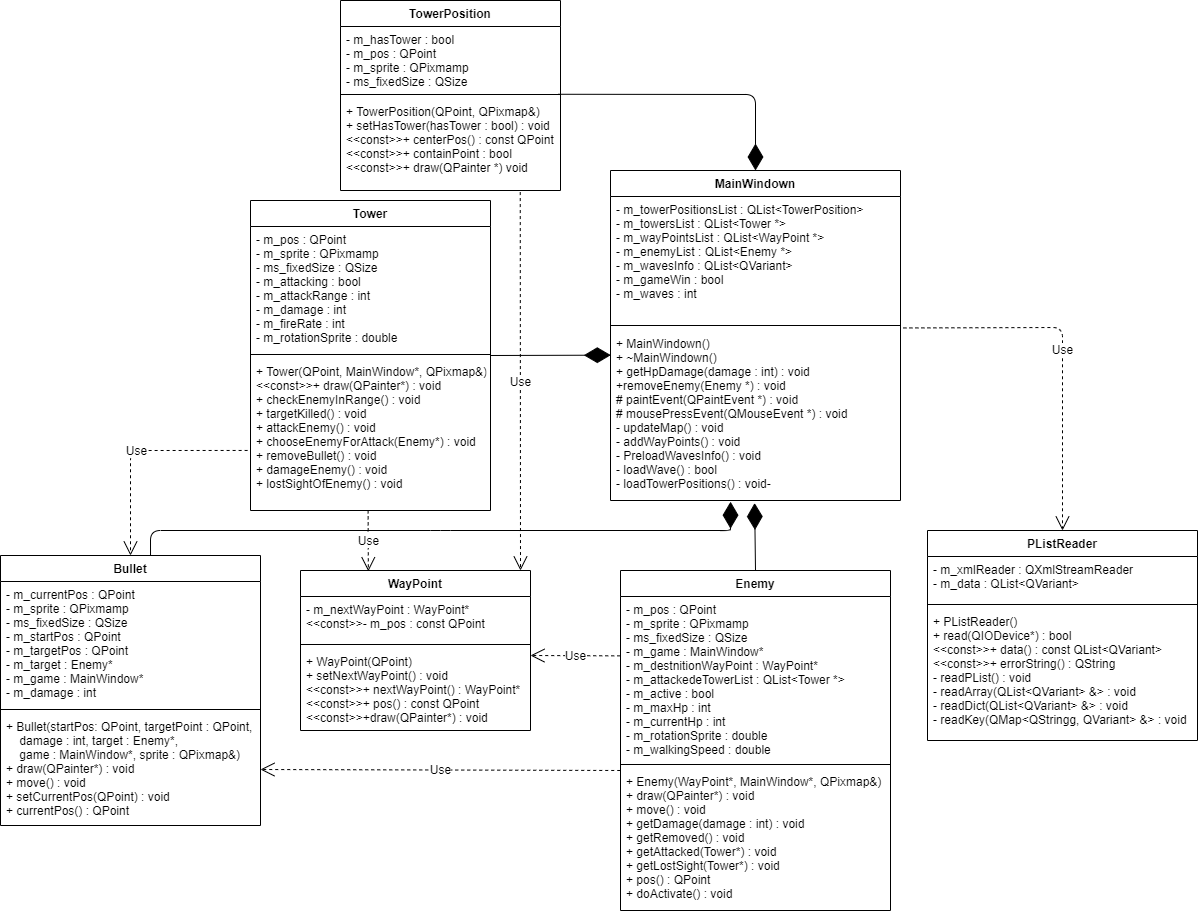

The diagram above was exported from draw.io. Its source (the exported page's mxGraphModel, read from the mxfile embedded in the PNG):
<mxGraphModel dx="2105" dy="576" grid="1" gridSize="10" guides="1" tooltips="1" connect="1" arrows="1" fold="1" page="1" pageScale="1" pageWidth="827" pageHeight="1169" math="0" shadow="0">
  <root>
    <mxCell id="0" />
    <mxCell id="1" parent="0" />
    <mxCell id="nq7aPlwZUsnmHJy0ZK6a-9" value="MainWindown" style="swimlane;fontStyle=1;align=center;verticalAlign=top;childLayout=stackLayout;horizontal=1;startSize=26;horizontalStack=0;resizeParent=1;resizeParentMax=0;resizeLast=0;collapsible=1;marginBottom=0;" parent="1" vertex="1">
      <mxGeometry x="510" y="200" width="290" height="330" as="geometry" />
    </mxCell>
    <mxCell id="nq7aPlwZUsnmHJy0ZK6a-10" value="- m_towerPositionsList : QList&lt;TowerPosition&gt;&#10;- m_towersList : QList&lt;Tower *&gt;&#10;- m_wayPointsList : QList&lt;WayPoint *&gt;&#10;- m_enemyList : QList&lt;Enemy *&gt;&#10;- m_wavesInfo : QList&lt;QVariant&gt;&#10;- m_gameWin : bool&#10;- m_waves : int" style="text;strokeColor=none;fillColor=none;align=left;verticalAlign=top;spacingLeft=4;spacingRight=4;overflow=hidden;rotatable=0;points=[[0,0.5],[1,0.5]];portConstraint=eastwest;" parent="nq7aPlwZUsnmHJy0ZK6a-9" vertex="1">
      <mxGeometry y="26" width="290" height="124" as="geometry" />
    </mxCell>
    <mxCell id="nq7aPlwZUsnmHJy0ZK6a-11" value="" style="line;strokeWidth=1;fillColor=none;align=left;verticalAlign=middle;spacingTop=-1;spacingLeft=3;spacingRight=3;rotatable=0;labelPosition=right;points=[];portConstraint=eastwest;" parent="nq7aPlwZUsnmHJy0ZK6a-9" vertex="1">
      <mxGeometry y="150" width="290" height="10" as="geometry" />
    </mxCell>
    <mxCell id="nq7aPlwZUsnmHJy0ZK6a-12" value="+ MainWindown()&#10;+ ~MainWindown()&#10;+ getHpDamage(damage : int) : void&#10;+removeEnemy(Enemy *) : void&#10;# paintEvent(QPaintEvent *) : void&#10;# mousePressEvent(QMouseEvent *) : void&#10;- updateMap() : void&#10;- addWayPoints() : void&#10;- PreloadWavesInfo() : void&#10;- loadWave() : bool&#10;- loadTowerPositions() : void-&#10;&#10;" style="text;strokeColor=none;fillColor=none;align=left;verticalAlign=top;spacingLeft=4;spacingRight=4;overflow=hidden;rotatable=0;points=[[0,0.5],[1,0.5]];portConstraint=eastwest;" parent="nq7aPlwZUsnmHJy0ZK6a-9" vertex="1">
      <mxGeometry y="160" width="290" height="170" as="geometry" />
    </mxCell>
    <mxCell id="nq7aPlwZUsnmHJy0ZK6a-13" value="TowerPosition" style="swimlane;fontStyle=1;align=center;verticalAlign=top;childLayout=stackLayout;horizontal=1;startSize=26;horizontalStack=0;resizeParent=1;resizeParentMax=0;resizeLast=0;collapsible=1;marginBottom=0;" parent="1" vertex="1">
      <mxGeometry x="240" y="30" width="220" height="190" as="geometry" />
    </mxCell>
    <mxCell id="nq7aPlwZUsnmHJy0ZK6a-14" value="- m_hasTower : bool&#10;- m_pos : QPoint&#10;- m_sprite : QPixmamp&#10;- ms_fixedSize : QSize" style="text;strokeColor=none;fillColor=none;align=left;verticalAlign=top;spacingLeft=4;spacingRight=4;overflow=hidden;rotatable=0;points=[[0,0.5],[1,0.5]];portConstraint=eastwest;shadow=0;" parent="nq7aPlwZUsnmHJy0ZK6a-13" vertex="1">
      <mxGeometry y="26" width="220" height="64" as="geometry" />
    </mxCell>
    <mxCell id="nq7aPlwZUsnmHJy0ZK6a-15" value="" style="line;strokeWidth=1;fillColor=none;align=left;verticalAlign=middle;spacingTop=-1;spacingLeft=3;spacingRight=3;rotatable=0;labelPosition=right;points=[];portConstraint=eastwest;" parent="nq7aPlwZUsnmHJy0ZK6a-13" vertex="1">
      <mxGeometry y="90" width="220" height="8" as="geometry" />
    </mxCell>
    <mxCell id="nq7aPlwZUsnmHJy0ZK6a-16" value="+ TowerPosition(QPoint, QPixmap&amp;)&#10;+ setHasTower(hasTower : bool) : void&#10;&lt;&lt;const&gt;&gt;+ centerPos() : const QPoint&#10;&lt;&lt;const&gt;&gt;+ containPoint : bool&#10;&lt;&lt;const&gt;&gt;+ draw(QPainter *) void &#10;" style="text;strokeColor=none;fillColor=none;align=left;verticalAlign=top;spacingLeft=4;spacingRight=4;overflow=hidden;rotatable=0;points=[[0,0.5],[1,0.5]];portConstraint=eastwest;" parent="nq7aPlwZUsnmHJy0ZK6a-13" vertex="1">
      <mxGeometry y="98" width="220" height="92" as="geometry" />
    </mxCell>
    <mxCell id="nq7aPlwZUsnmHJy0ZK6a-19" value="WayPoint" style="swimlane;fontStyle=1;align=center;verticalAlign=top;childLayout=stackLayout;horizontal=1;startSize=26;horizontalStack=0;resizeParent=1;resizeParentMax=0;resizeLast=0;collapsible=1;marginBottom=0;shadow=0;" parent="1" vertex="1">
      <mxGeometry x="200" y="600" width="230" height="160" as="geometry" />
    </mxCell>
    <mxCell id="nq7aPlwZUsnmHJy0ZK6a-20" value="- m_nextWayPoint : WayPoint*&#10;&lt;&lt;const&gt;&gt;- m_pos : const QPoint" style="text;strokeColor=none;fillColor=none;align=left;verticalAlign=top;spacingLeft=4;spacingRight=4;overflow=hidden;rotatable=0;points=[[0,0.5],[1,0.5]];portConstraint=eastwest;" parent="nq7aPlwZUsnmHJy0ZK6a-19" vertex="1">
      <mxGeometry y="26" width="230" height="44" as="geometry" />
    </mxCell>
    <mxCell id="nq7aPlwZUsnmHJy0ZK6a-21" value="" style="line;strokeWidth=1;fillColor=none;align=left;verticalAlign=middle;spacingTop=-1;spacingLeft=3;spacingRight=3;rotatable=0;labelPosition=right;points=[];portConstraint=eastwest;" parent="nq7aPlwZUsnmHJy0ZK6a-19" vertex="1">
      <mxGeometry y="70" width="230" height="8" as="geometry" />
    </mxCell>
    <mxCell id="nq7aPlwZUsnmHJy0ZK6a-22" value="+ WayPoint(QPoint)&#10;+ setNextWayPoint() : void&#10;&lt;&lt;const&gt;&gt;+ nextWayPoint() : WayPoint*&#10;&lt;&lt;const&gt;&gt;+ pos() : const QPoint&#10;&lt;&lt;const&gt;&gt;+draw(QPainter*) : void&#10;" style="text;strokeColor=none;fillColor=none;align=left;verticalAlign=top;spacingLeft=4;spacingRight=4;overflow=hidden;rotatable=0;points=[[0,0.5],[1,0.5]];portConstraint=eastwest;" parent="nq7aPlwZUsnmHJy0ZK6a-19" vertex="1">
      <mxGeometry y="78" width="230" height="82" as="geometry" />
    </mxCell>
    <mxCell id="nq7aPlwZUsnmHJy0ZK6a-23" value="PListReader" style="swimlane;fontStyle=1;align=center;verticalAlign=top;childLayout=stackLayout;horizontal=1;startSize=26;horizontalStack=0;resizeParent=1;resizeParentMax=0;resizeLast=0;collapsible=1;marginBottom=0;shadow=0;" parent="1" vertex="1">
      <mxGeometry x="827" y="560" width="270" height="210" as="geometry" />
    </mxCell>
    <mxCell id="nq7aPlwZUsnmHJy0ZK6a-24" value="- m_xmlReader : QXmlStreamReader&#10;- m_data : QList&lt;QVariant&gt;" style="text;strokeColor=none;fillColor=none;align=left;verticalAlign=top;spacingLeft=4;spacingRight=4;overflow=hidden;rotatable=0;points=[[0,0.5],[1,0.5]];portConstraint=eastwest;" parent="nq7aPlwZUsnmHJy0ZK6a-23" vertex="1">
      <mxGeometry y="26" width="270" height="44" as="geometry" />
    </mxCell>
    <mxCell id="nq7aPlwZUsnmHJy0ZK6a-25" value="" style="line;strokeWidth=1;fillColor=none;align=left;verticalAlign=middle;spacingTop=-1;spacingLeft=3;spacingRight=3;rotatable=0;labelPosition=right;points=[];portConstraint=eastwest;" parent="nq7aPlwZUsnmHJy0ZK6a-23" vertex="1">
      <mxGeometry y="70" width="270" height="8" as="geometry" />
    </mxCell>
    <mxCell id="nq7aPlwZUsnmHJy0ZK6a-26" value="+ PListReader()&#10;+ read(QIODevice*) : bool&#10;&lt;&lt;const&gt;&gt;+ data() : const QList&lt;QVariant&gt;&#10;&lt;&lt;const&gt;&gt;+ errorString() : QString&#10;- readPList() : void&#10;- readArray(QList&lt;QVariant&gt; &amp;&gt; : void&#10;- readDict(QList&lt;QVariant&gt; &amp;&gt; : void&#10;- readKey(QMap&lt;QStringg, QVariant&gt; &amp;&gt; : void" style="text;strokeColor=none;fillColor=none;align=left;verticalAlign=top;spacingLeft=4;spacingRight=4;overflow=hidden;rotatable=0;points=[[0,0.5],[1,0.5]];portConstraint=eastwest;" parent="nq7aPlwZUsnmHJy0ZK6a-23" vertex="1">
      <mxGeometry y="78" width="270" height="132" as="geometry" />
    </mxCell>
    <mxCell id="nq7aPlwZUsnmHJy0ZK6a-27" value="Tower" style="swimlane;fontStyle=1;align=center;verticalAlign=top;childLayout=stackLayout;horizontal=1;startSize=26;horizontalStack=0;resizeParent=1;resizeParentMax=0;resizeLast=0;collapsible=1;marginBottom=0;shadow=0;" parent="1" vertex="1">
      <mxGeometry x="150" y="230" width="240" height="310" as="geometry" />
    </mxCell>
    <mxCell id="nq7aPlwZUsnmHJy0ZK6a-28" value="- m_pos : QPoint&#10;- m_sprite : QPixmamp&#10;- ms_fixedSize : QSize&#10;- m_attacking : bool&#10;- m_attackRange : int&#10;- m_damage : int&#10;- m_fireRate : int&#10;- m_rotationSprite : double" style="text;strokeColor=none;fillColor=none;align=left;verticalAlign=top;spacingLeft=4;spacingRight=4;overflow=hidden;rotatable=0;points=[[0,0.5],[1,0.5]];portConstraint=eastwest;" parent="nq7aPlwZUsnmHJy0ZK6a-27" vertex="1">
      <mxGeometry y="26" width="240" height="124" as="geometry" />
    </mxCell>
    <mxCell id="nq7aPlwZUsnmHJy0ZK6a-29" value="" style="line;strokeWidth=1;fillColor=none;align=left;verticalAlign=middle;spacingTop=-1;spacingLeft=3;spacingRight=3;rotatable=0;labelPosition=right;points=[];portConstraint=eastwest;" parent="nq7aPlwZUsnmHJy0ZK6a-27" vertex="1">
      <mxGeometry y="150" width="240" height="8" as="geometry" />
    </mxCell>
    <mxCell id="nq7aPlwZUsnmHJy0ZK6a-30" value="+ Tower(QPoint, MainWindow*, QPixmap&amp;)&#10;&lt;&lt;const&gt;&gt;+ draw(QPainter*) : void&#10;+ checkEnemyInRange() : void&#10;+ targetKilled() : void&#10;+ attackEnemy() : void&#10;+ chooseEnemyForAttack(Enemy*) : void&#10;+ removeBullet() : void&#10;+ damageEnemy() : void&#10;+ lostSightOfEnemy() : void" style="text;strokeColor=none;fillColor=none;align=left;verticalAlign=top;spacingLeft=4;spacingRight=4;overflow=hidden;rotatable=0;points=[[0,0.5],[1,0.5]];portConstraint=eastwest;" parent="nq7aPlwZUsnmHJy0ZK6a-27" vertex="1">
      <mxGeometry y="158" width="240" height="152" as="geometry" />
    </mxCell>
    <mxCell id="nq7aPlwZUsnmHJy0ZK6a-35" value="Enemy" style="swimlane;fontStyle=1;align=center;verticalAlign=top;childLayout=stackLayout;horizontal=1;startSize=26;horizontalStack=0;resizeParent=1;resizeParentMax=0;resizeLast=0;collapsible=1;marginBottom=0;shadow=0;" parent="1" vertex="1">
      <mxGeometry x="520" y="600" width="270" height="340" as="geometry" />
    </mxCell>
    <mxCell id="nq7aPlwZUsnmHJy0ZK6a-36" value="- m_pos : QPoint&#10;- m_sprite : QPixmamp&#10;- ms_fixedSize : QSize&#10;- m_game : MainWindow*&#10;- m_destnitionWayPoint : WayPoint*&#10;- m_attackedeTowerList : QList&lt;Tower *&gt;&#10;- m_active : bool&#10;- m_maxHp : int&#10;- m_currentHp : int&#10;- m_rotationSprite : double&#10;- m_walkingSpeed : double" style="text;strokeColor=none;fillColor=none;align=left;verticalAlign=top;spacingLeft=4;spacingRight=4;overflow=hidden;rotatable=0;points=[[0,0.5],[1,0.5]];portConstraint=eastwest;" parent="nq7aPlwZUsnmHJy0ZK6a-35" vertex="1">
      <mxGeometry y="26" width="270" height="164" as="geometry" />
    </mxCell>
    <mxCell id="nq7aPlwZUsnmHJy0ZK6a-37" value="" style="line;strokeWidth=1;fillColor=none;align=left;verticalAlign=middle;spacingTop=-1;spacingLeft=3;spacingRight=3;rotatable=0;labelPosition=right;points=[];portConstraint=eastwest;" parent="nq7aPlwZUsnmHJy0ZK6a-35" vertex="1">
      <mxGeometry y="190" width="270" height="8" as="geometry" />
    </mxCell>
    <mxCell id="nq7aPlwZUsnmHJy0ZK6a-38" value="+ Enemy(WayPoint*, MainWindow*, QPixmap&amp;)&#10;+ draw(QPainter*) : void&#10;+ move() : void&#10;+ getDamage(damage : int) : void&#10;+ getRemoved() : void&#10;+ getAttacked(Tower*) : void&#10;+ getLostSight(Tower*) : void&#10;+ pos() : QPoint&#10;+ doActivate() : void" style="text;strokeColor=none;fillColor=none;align=left;verticalAlign=top;spacingLeft=4;spacingRight=4;overflow=hidden;rotatable=0;points=[[0,0.5],[1,0.5]];portConstraint=eastwest;" parent="nq7aPlwZUsnmHJy0ZK6a-35" vertex="1">
      <mxGeometry y="198" width="270" height="142" as="geometry" />
    </mxCell>
    <mxCell id="nq7aPlwZUsnmHJy0ZK6a-43" value="Use" style="endArrow=open;endSize=12;dashed=1;html=1;entryX=0.5;entryY=0;entryDx=0;entryDy=0;exitX=1.01;exitY=-0.015;exitDx=0;exitDy=0;exitPerimeter=0;" parent="1" source="nq7aPlwZUsnmHJy0ZK6a-12" target="nq7aPlwZUsnmHJy0ZK6a-23" edge="1">
      <mxGeometry width="160" relative="1" as="geometry">
        <mxPoint x="655" y="529" as="sourcePoint" />
        <mxPoint x="510" y="400" as="targetPoint" />
        <Array as="points">
          <mxPoint x="962" y="357" />
        </Array>
      </mxGeometry>
    </mxCell>
    <mxCell id="nq7aPlwZUsnmHJy0ZK6a-44" value="" style="endArrow=diamondThin;endFill=1;endSize=24;html=1;entryX=0.5;entryY=0;entryDx=0;entryDy=0;exitX=0.992;exitY=-0.046;exitDx=0;exitDy=0;exitPerimeter=0;" parent="1" source="nq7aPlwZUsnmHJy0ZK6a-16" target="nq7aPlwZUsnmHJy0ZK6a-9" edge="1">
      <mxGeometry width="160" relative="1" as="geometry">
        <mxPoint x="500" y="140" as="sourcePoint" />
        <mxPoint x="660" y="140" as="targetPoint" />
        <Array as="points">
          <mxPoint x="655" y="124" />
        </Array>
      </mxGeometry>
    </mxCell>
    <mxCell id="nq7aPlwZUsnmHJy0ZK6a-45" value="" style="endArrow=diamondThin;endFill=1;endSize=24;html=1;entryX=0.001;entryY=0.145;entryDx=0;entryDy=0;entryPerimeter=0;" parent="1" target="nq7aPlwZUsnmHJy0ZK6a-12" edge="1">
      <mxGeometry width="160" relative="1" as="geometry">
        <mxPoint x="390" y="385" as="sourcePoint" />
        <mxPoint x="380" y="400" as="targetPoint" />
      </mxGeometry>
    </mxCell>
    <mxCell id="nq7aPlwZUsnmHJy0ZK6a-46" value="" style="endArrow=diamondThin;endFill=1;endSize=24;html=1;exitX=0.5;exitY=0;exitDx=0;exitDy=0;entryX=0.497;entryY=1.015;entryDx=0;entryDy=0;entryPerimeter=0;" parent="1" source="nq7aPlwZUsnmHJy0ZK6a-35" target="nq7aPlwZUsnmHJy0ZK6a-12" edge="1">
      <mxGeometry width="160" relative="1" as="geometry">
        <mxPoint x="630" y="510" as="sourcePoint" />
        <mxPoint x="652" y="530" as="targetPoint" />
      </mxGeometry>
    </mxCell>
    <mxCell id="nq7aPlwZUsnmHJy0ZK6a-47" value="Use" style="endArrow=open;endSize=12;dashed=1;html=1;exitX=0.49;exitY=0.999;exitDx=0;exitDy=0;exitPerimeter=0;entryX=0.295;entryY=0.005;entryDx=0;entryDy=0;entryPerimeter=0;" parent="1" source="nq7aPlwZUsnmHJy0ZK6a-30" target="nq7aPlwZUsnmHJy0ZK6a-19" edge="1">
      <mxGeometry width="160" relative="1" as="geometry">
        <mxPoint x="410" y="520" as="sourcePoint" />
        <mxPoint x="570" y="520" as="targetPoint" />
      </mxGeometry>
    </mxCell>
    <mxCell id="nq7aPlwZUsnmHJy0ZK6a-48" value="Use" style="endArrow=open;endSize=12;dashed=1;html=1;exitX=-0.001;exitY=0.362;exitDx=0;exitDy=0;exitPerimeter=0;" parent="1" source="nq7aPlwZUsnmHJy0ZK6a-36" edge="1">
      <mxGeometry width="160" relative="1" as="geometry">
        <mxPoint x="410" y="520" as="sourcePoint" />
        <mxPoint x="430" y="685" as="targetPoint" />
      </mxGeometry>
    </mxCell>
    <mxCell id="nq7aPlwZUsnmHJy0ZK6a-49" value="Use" style="endArrow=open;endSize=12;dashed=1;html=1;exitX=0.817;exitY=1.017;exitDx=0;exitDy=0;exitPerimeter=0;" parent="1" source="nq7aPlwZUsnmHJy0ZK6a-16" edge="1">
      <mxGeometry width="160" relative="1" as="geometry">
        <mxPoint x="410" y="420" as="sourcePoint" />
        <mxPoint x="420" y="600" as="targetPoint" />
      </mxGeometry>
    </mxCell>
    <mxCell id="6mm_dW0CW9Rmsvl_0kqG-1" value="Bullet" style="swimlane;fontStyle=1;align=center;verticalAlign=top;childLayout=stackLayout;horizontal=1;startSize=26;horizontalStack=0;resizeParent=1;resizeParentMax=0;resizeLast=0;collapsible=1;marginBottom=0;" vertex="1" parent="1">
      <mxGeometry x="-100" y="585" width="260" height="270" as="geometry" />
    </mxCell>
    <mxCell id="6mm_dW0CW9Rmsvl_0kqG-2" value="- m_currentPos : QPoint&#10;- m_sprite : QPixmamp&#10;- ms_fixedSize : QSize&#10;- m_startPos : QPoint&#10;- m_targetPos : QPoint&#10;- m_target : Enemy*&#10;- m_game : MainWindow*&#10;- m_damage : int" style="text;strokeColor=none;fillColor=none;align=left;verticalAlign=top;spacingLeft=4;spacingRight=4;overflow=hidden;rotatable=0;points=[[0,0.5],[1,0.5]];portConstraint=eastwest;" vertex="1" parent="6mm_dW0CW9Rmsvl_0kqG-1">
      <mxGeometry y="26" width="260" height="124" as="geometry" />
    </mxCell>
    <mxCell id="6mm_dW0CW9Rmsvl_0kqG-3" value="" style="line;strokeWidth=1;fillColor=none;align=left;verticalAlign=middle;spacingTop=-1;spacingLeft=3;spacingRight=3;rotatable=0;labelPosition=right;points=[];portConstraint=eastwest;" vertex="1" parent="6mm_dW0CW9Rmsvl_0kqG-1">
      <mxGeometry y="150" width="260" height="8" as="geometry" />
    </mxCell>
    <mxCell id="6mm_dW0CW9Rmsvl_0kqG-4" value="+ Bullet(startPos: QPoint, targetPoint : QPoint,&#10;    damage : int, target : Enemy*, &#10;    game : MainWindow*, sprite : QPixmap&amp;)&#10;+ draw(QPainter*) : void&#10;+ move() : void&#10;+ setCurrentPos(QPoint) : void&#10;+ currentPos() : QPoint" style="text;strokeColor=none;fillColor=none;align=left;verticalAlign=top;spacingLeft=4;spacingRight=4;overflow=hidden;rotatable=0;points=[[0,0.5],[1,0.5]];portConstraint=eastwest;" vertex="1" parent="6mm_dW0CW9Rmsvl_0kqG-1">
      <mxGeometry y="158" width="260" height="112" as="geometry" />
    </mxCell>
    <mxCell id="wnDkgGO_Qiq-DT0edj1J-1" value="Use" style="endArrow=open;endSize=12;dashed=1;html=1;entryX=0.5;entryY=0;entryDx=0;entryDy=0;exitX=-0.012;exitY=0.605;exitDx=0;exitDy=0;exitPerimeter=0;" edge="1" parent="1" source="nq7aPlwZUsnmHJy0ZK6a-30" target="6mm_dW0CW9Rmsvl_0kqG-1">
      <mxGeometry width="160" relative="1" as="geometry">
        <mxPoint x="340" y="500" as="sourcePoint" />
        <mxPoint x="500" y="500" as="targetPoint" />
        <Array as="points">
          <mxPoint x="30" y="480" />
        </Array>
      </mxGeometry>
    </mxCell>
    <mxCell id="wnDkgGO_Qiq-DT0edj1J-2" value="Use" style="endArrow=open;endSize=12;dashed=1;html=1;entryX=1;entryY=0.5;entryDx=0;entryDy=0;exitX=-0.001;exitY=0.014;exitDx=0;exitDy=0;exitPerimeter=0;" edge="1" parent="1" source="nq7aPlwZUsnmHJy0ZK6a-38" target="6mm_dW0CW9Rmsvl_0kqG-4">
      <mxGeometry width="160" relative="1" as="geometry">
        <mxPoint x="340" y="640" as="sourcePoint" />
        <mxPoint x="500" y="640" as="targetPoint" />
      </mxGeometry>
    </mxCell>
    <mxCell id="wnDkgGO_Qiq-DT0edj1J-3" value="" style="endArrow=diamondThin;endFill=1;endSize=24;html=1;entryX=0.414;entryY=1.007;entryDx=0;entryDy=0;entryPerimeter=0;exitX=0.577;exitY=0;exitDx=0;exitDy=0;exitPerimeter=0;" edge="1" parent="1" source="6mm_dW0CW9Rmsvl_0kqG-1" target="nq7aPlwZUsnmHJy0ZK6a-12">
      <mxGeometry width="160" relative="1" as="geometry">
        <mxPoint x="30" y="580" as="sourcePoint" />
        <mxPoint x="530" y="580" as="targetPoint" />
        <Array as="points">
          <mxPoint x="50" y="560" />
          <mxPoint x="340" y="560" />
          <mxPoint x="630" y="560" />
        </Array>
      </mxGeometry>
    </mxCell>
  </root>
</mxGraphModel>